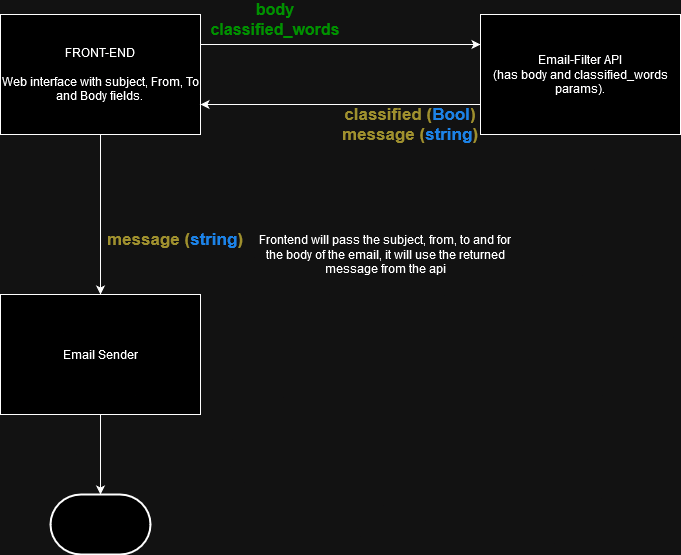

The diagram above was exported from draw.io. Its source (the exported page's mxGraphModel, read from the mxfile embedded in the PNG):
<mxGraphModel dx="1434" dy="782" grid="1" gridSize="10" guides="1" tooltips="1" connect="1" arrows="1" fold="1" page="1" pageScale="1" pageWidth="850" pageHeight="1100" math="0" shadow="0">
  <root>
    <mxCell id="0" />
    <mxCell id="1" parent="0" />
    <mxCell id="1sJzCdAQjrEx1TicRZx7-3" value="" style="edgeStyle=orthogonalEdgeStyle;rounded=0;orthogonalLoop=1;jettySize=auto;html=1;exitX=1;exitY=0.25;exitDx=0;exitDy=0;entryX=0;entryY=0.25;entryDx=0;entryDy=0;" edge="1" parent="1" source="1sJzCdAQjrEx1TicRZx7-1" target="1sJzCdAQjrEx1TicRZx7-2">
      <mxGeometry relative="1" as="geometry" />
    </mxCell>
    <mxCell id="1sJzCdAQjrEx1TicRZx7-8" value="" style="edgeStyle=orthogonalEdgeStyle;rounded=0;orthogonalLoop=1;jettySize=auto;html=1;" edge="1" parent="1" source="1sJzCdAQjrEx1TicRZx7-1" target="1sJzCdAQjrEx1TicRZx7-7">
      <mxGeometry relative="1" as="geometry" />
    </mxCell>
    <mxCell id="1sJzCdAQjrEx1TicRZx7-1" value="&lt;div&gt;FRONT-END&lt;/div&gt;&lt;div&gt;&lt;br&gt;&lt;/div&gt;&lt;div&gt;Web interface with subject, From, To and Body fields. &lt;br&gt;&lt;/div&gt;" style="rounded=0;whiteSpace=wrap;html=1;" vertex="1" parent="1">
      <mxGeometry x="80" y="160" width="200" height="120" as="geometry" />
    </mxCell>
    <mxCell id="1sJzCdAQjrEx1TicRZx7-2" value="&lt;div&gt;Email-Filter API&lt;/div&gt;(has body and classified_words params)." style="whiteSpace=wrap;html=1;rounded=0;" vertex="1" parent="1">
      <mxGeometry x="560" y="160" width="200" height="120" as="geometry" />
    </mxCell>
    <mxCell id="1sJzCdAQjrEx1TicRZx7-4" value="&lt;div align=&quot;center&quot;&gt;&lt;b&gt;&lt;font color=&quot;#00ff00&quot; style=&quot;font-size: 16px;&quot;&gt;body&lt;/font&gt;&lt;/b&gt;&lt;/div&gt;&lt;div align=&quot;center&quot;&gt;&lt;font color=&quot;#00ff00&quot;&gt;&lt;b style=&quot;font-size: 16px;&quot;&gt;classified_words&lt;/b&gt;&lt;/font&gt;&lt;/div&gt;" style="text;html=1;strokeColor=none;fillColor=none;align=center;verticalAlign=middle;whiteSpace=wrap;rounded=0;" vertex="1" parent="1">
      <mxGeometry x="285" y="150" width="140" height="30" as="geometry" />
    </mxCell>
    <mxCell id="1sJzCdAQjrEx1TicRZx7-5" value="&lt;div style=&quot;font-size: 17px;&quot;&gt;&lt;font color=&quot;#857614&quot; style=&quot;font-size: 17px;&quot;&gt;&lt;b&gt;classified&lt;/b&gt;&lt;/font&gt;&lt;font color=&quot;#857614&quot; style=&quot;font-size: 17px;&quot;&gt;&lt;b&gt; (&lt;/b&gt;&lt;/font&gt;&lt;font color=&quot;#3399ff&quot; style=&quot;font-size: 17px;&quot;&gt;&lt;b&gt;Bool&lt;/b&gt;&lt;/font&gt;&lt;font color=&quot;#857614&quot; style=&quot;font-size: 17px;&quot;&gt;&lt;b&gt;)&lt;/b&gt;&lt;/font&gt;&lt;/div&gt;&lt;div style=&quot;font-size: 17px;&quot;&gt;&lt;font color=&quot;#857614&quot; style=&quot;font-size: 17px;&quot;&gt;&lt;b&gt;message (&lt;/b&gt;&lt;/font&gt;&lt;font color=&quot;#3399ff&quot; style=&quot;font-size: 17px;&quot;&gt;&lt;b&gt;string&lt;/b&gt;&lt;/font&gt;&lt;font color=&quot;#857614&quot; style=&quot;font-size: 17px;&quot;&gt;&lt;b&gt;)&lt;/b&gt;&lt;/font&gt;&lt;font color=&quot;#857614&quot; style=&quot;font-size: 17px;&quot;&gt;&lt;b&gt;&lt;br&gt;&lt;/b&gt;&lt;/font&gt;&lt;/div&gt;" style="text;html=1;strokeColor=none;fillColor=none;align=center;verticalAlign=middle;whiteSpace=wrap;rounded=0;" vertex="1" parent="1">
      <mxGeometry x="400" y="250" width="180" height="40" as="geometry" />
    </mxCell>
    <mxCell id="1sJzCdAQjrEx1TicRZx7-6" value="" style="endArrow=classic;html=1;rounded=0;entryX=1;entryY=0.75;entryDx=0;entryDy=0;exitX=0;exitY=0.75;exitDx=0;exitDy=0;" edge="1" parent="1" source="1sJzCdAQjrEx1TicRZx7-2" target="1sJzCdAQjrEx1TicRZx7-1">
      <mxGeometry width="50" height="50" relative="1" as="geometry">
        <mxPoint x="400" y="270" as="sourcePoint" />
        <mxPoint x="450" y="220" as="targetPoint" />
      </mxGeometry>
    </mxCell>
    <mxCell id="1sJzCdAQjrEx1TicRZx7-12" value="" style="edgeStyle=orthogonalEdgeStyle;rounded=0;orthogonalLoop=1;jettySize=auto;html=1;" edge="1" parent="1" source="1sJzCdAQjrEx1TicRZx7-7" target="1sJzCdAQjrEx1TicRZx7-11">
      <mxGeometry relative="1" as="geometry" />
    </mxCell>
    <mxCell id="1sJzCdAQjrEx1TicRZx7-7" value="Email Sender" style="whiteSpace=wrap;html=1;rounded=0;" vertex="1" parent="1">
      <mxGeometry x="80" y="440" width="200" height="120" as="geometry" />
    </mxCell>
    <mxCell id="1sJzCdAQjrEx1TicRZx7-9" value="&lt;div style=&quot;font-size: 17px;&quot;&gt;&lt;font color=&quot;#857614&quot; style=&quot;font-size: 17px;&quot;&gt;&lt;b&gt;message (&lt;/b&gt;&lt;/font&gt;&lt;font color=&quot;#3399ff&quot; style=&quot;font-size: 17px;&quot;&gt;&lt;b&gt;string&lt;/b&gt;&lt;/font&gt;&lt;font color=&quot;#857614&quot; style=&quot;font-size: 17px;&quot;&gt;&lt;b&gt;)&lt;/b&gt;&lt;/font&gt;&lt;font color=&quot;#857614&quot; style=&quot;font-size: 17px;&quot;&gt;&lt;b&gt;&lt;br&gt;&lt;/b&gt;&lt;/font&gt;&lt;/div&gt;" style="text;html=1;strokeColor=none;fillColor=none;align=center;verticalAlign=middle;whiteSpace=wrap;rounded=0;" vertex="1" parent="1">
      <mxGeometry x="180" y="370" width="150" height="30" as="geometry" />
    </mxCell>
    <mxCell id="1sJzCdAQjrEx1TicRZx7-10" value="Frontend will pass the subject, from, to and for the body of the email, it will use the returned message from the api" style="text;html=1;strokeColor=none;fillColor=none;align=center;verticalAlign=middle;whiteSpace=wrap;rounded=0;" vertex="1" parent="1">
      <mxGeometry x="330" y="380" width="270" height="40" as="geometry" />
    </mxCell>
    <mxCell id="1sJzCdAQjrEx1TicRZx7-11" value="" style="strokeWidth=2;html=1;shape=mxgraph.flowchart.terminator;whiteSpace=wrap;" vertex="1" parent="1">
      <mxGeometry x="130" y="640" width="100" height="60" as="geometry" />
    </mxCell>
  </root>
</mxGraphModel>